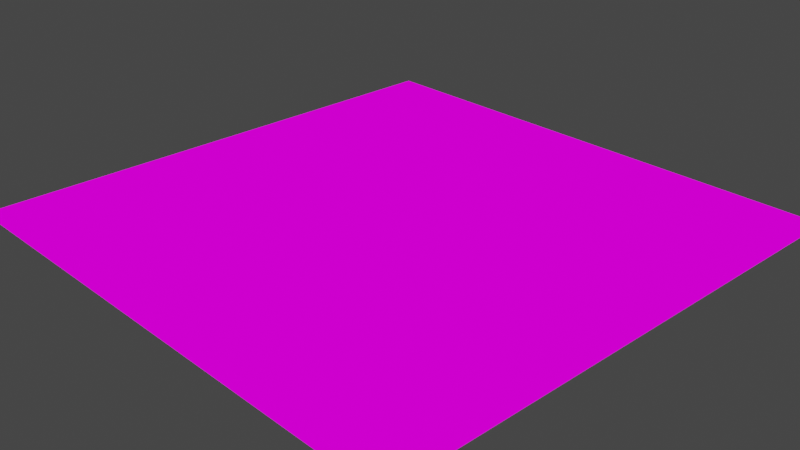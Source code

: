 # Source: animatedTextures.blend  (saved by Blender 3.0.42; exported with 4.5.12 LTS)
import bpy
from mathutils import Matrix  # noqa: F401  (used for matrix-valued properties, if any)

bpy.ops.wm.read_factory_settings(use_empty=True)
scene = bpy.context.scene
scene.name = 'Scene'

# ---- collections
col_collection = bpy.data.collections.new('Collection'); scene.collection.children.link(col_collection)

# ---- images (referenced by path relative to the original .blend; pixels are not part of the script)
import os
ASSET_DIR = os.environ.get("B2B_ASSET_DIR", "")  # directory of the original .blend (textures are referenced by path, not embedded)
HERE = os.path.dirname(os.path.abspath(__file__))  # packed textures are extracted next to this script under _unpacked/

def load_image(name, relpath, width, height, colorspace="sRGB"):
    """Load a texture the original file referenced (path relative to the .blend, or extracted next to this script)."""
    p = next((c for c in (os.path.join(HERE, relpath), os.path.join(ASSET_DIR, relpath)) if relpath and os.path.exists(c)), "")
    if p:
        img = bpy.data.images.load(p, check_existing=True)
        img.name = name
    else:  # same state as the original file: an image datablock whose file is absent (Cycles renders it pink)
        img = bpy.data.images.new(name, width, height)
        img.source = "FILE"
        img.filepath = "//" + (relpath or name)
    img.colorspace_settings.name = colorspace
    return img
img_lava_png_001 = load_image('lava.png.001', 'lava.png', 1024, 1024, 'sRGB')

# ---- materials (node trees are filled in below, after node groups)
mat_lava = bpy.data.materials.new('Lava')
mat_lava.use_transparent_shadow = False

# ---- material node trees
mat_lava.use_nodes = True; mat_lava.node_tree.nodes.clear()
_N = mat_lava.node_tree.nodes; _L = mat_lava.node_tree.links
n0 = _N.new('ShaderNodeOutputMaterial'); n0.name = 'Material Output'; n0.location = (300, 300)
n1 = _N.new('ShaderNodeBackground'); n1.name = 'Background'; n1.location = (10, 300)
n2 = _N.new('ShaderNodeTexImage'); n2.name = 'Image Texture'; n2.location = (-280, 280)
n2.image = img_lava_png_001
_L.new(n1.outputs[0], n0.inputs[0])
_L.new(n2.outputs[0], n1.inputs[0])
n0.is_active_output = True

# ---- world
world_world = bpy.data.worlds.new('World'); scene.world = world_world
world_world.use_nodes = True; world_world.node_tree.nodes.clear()
_N = world_world.node_tree.nodes; _L = world_world.node_tree.links
n0 = _N.new('ShaderNodeOutputWorld'); n0.name = 'World Output'; n0.location = (300, 300)
n1 = _N.new('ShaderNodeBackground'); n1.name = 'Background'; n1.location = (10, 300)
n1.inputs[0].default_value = (0.05088, 0.05088, 0.05088, 1.0)
_L.new(n1.outputs[0], n0.inputs[0])
n0.is_active_output = True
world_world.color = (0.05088, 0.05088, 0.05088)
world_world.use_sun_shadow = False
world_world.sun_shadow_jitter_overblur = 0.0

# ---- cameras
cam_camera = bpy.data.cameras.new('Camera')
cam_camera.clip_end = 100.0
cam_camera.ortho_scale = 7.314

# ---- lights
light_light = bpy.data.lights.new('Light', 'POINT')
light_light.transmission_factor = 0.0
light_light.energy = 1000.0
light_light.shadow_soft_size = 0.1
light_light.shadow_maximum_resolution = 0.006
light_light.use_absolute_resolution = True

# ---- meshes
me_plane = bpy.data.meshes.new('Plane')
me_plane.from_pydata([(-1.0, -1.0, 0.0), (1.0, -1.0, 0.0), (-1.0, 1.0, 0.0), (1.0, 1.0, 0.0)], [], [(0, 1, 3, 2)])
_uv = me_plane.uv_layers.new(name='UVMap')
_uv.uv.foreach_set('vector', [0.0, 0.5, 0.5, 0.5, 0.5, 1.0, 0.0, 1.0])
me_plane.materials.append(mat_lava)
me_plane.use_remesh_fix_poles = True
me_plane.use_remesh_preserve_attributes = False
me_plane.update()

# ---- objects
ob_light = bpy.data.objects.new('Light', light_light)
ob_camera = bpy.data.objects.new('Camera', cam_camera)
ob_plane = bpy.data.objects.new('Plane', me_plane)
ob_plane_001 = bpy.data.objects.new('Plane.001', me_plane)
ob_plane_002 = bpy.data.objects.new('Plane.002', me_plane)
ob_plane_003 = bpy.data.objects.new('Plane.003', me_plane)
ob_plane_004 = bpy.data.objects.new('Plane.004', me_plane)
ob_plane_005 = bpy.data.objects.new('Plane.005', me_plane)
ob_plane_006 = bpy.data.objects.new('Plane.006', me_plane)
ob_plane_007 = bpy.data.objects.new('Plane.007', me_plane)
ob_plane_008 = bpy.data.objects.new('Plane.008', me_plane)

# ---- transforms, parenting, visibility, modifiers, constraints
ob_light.location = (4.076, 1.005, 5.904)
ob_light.rotation_euler = (0.6503, 0.05522, 1.866)
ob_light.lock_rotations_4d = False
ob_light.empty_display_type = 'ARROWS'
ob_light.color = (0.0, 0.0, 0.0, 0.0)
ob_light.lineart.crease_threshold = 0.0
ob_camera.location = (7.359, -6.926, 4.958)
ob_camera.rotation_euler = (1.109, 0.0, 0.8149)
ob_camera.lock_rotations_4d = False
ob_camera.empty_display_type = 'ARROWS'
ob_camera.color = (0.0, 0.0, 0.0, 0.0)
ob_camera.display_type = 'WIRE'
ob_camera.lineart.crease_threshold = 0.0
ob_plane.location = (0.0, 0.0, 0.0)
ob_plane_001.location = (2.0, 0.0, 0.0)
ob_plane_002.location = (2.0, 2.0, 0.0)
ob_plane_003.location = (0.0, 2.0, 0.0)
ob_plane_004.location = (-2.0, 2.0, 0.0)
ob_plane_005.location = (-2.0, 0.0, 0.0)
ob_plane_006.location = (-2.0, -2.0, 0.0)
ob_plane_007.location = (0.0, -2.0, 0.0)
ob_plane_008.location = (2.0, -2.0, 0.0)

# ---- collection membership
col_collection.objects.link(ob_light)
col_collection.objects.link(ob_camera)
col_collection.objects.link(ob_plane)
col_collection.objects.link(ob_plane_001)
col_collection.objects.link(ob_plane_002)
col_collection.objects.link(ob_plane_003)
col_collection.objects.link(ob_plane_004)
col_collection.objects.link(ob_plane_005)
col_collection.objects.link(ob_plane_006)
col_collection.objects.link(ob_plane_007)
col_collection.objects.link(ob_plane_008)

# ---- scene / render settings (as saved in the file)
scene.camera = ob_camera
scene.frame_start = 1; scene.frame_end = 250; scene.frame_set(1)
scene.render.engine = 'BLENDER_EEVEE_NEXT'
scene.cycles.sampling_pattern = 'TABULATED_SOBOL'
scene.cycles.use_light_tree = False
scene.view_settings.view_transform = 'Filmic'
bpy.context.view_layer.update()
